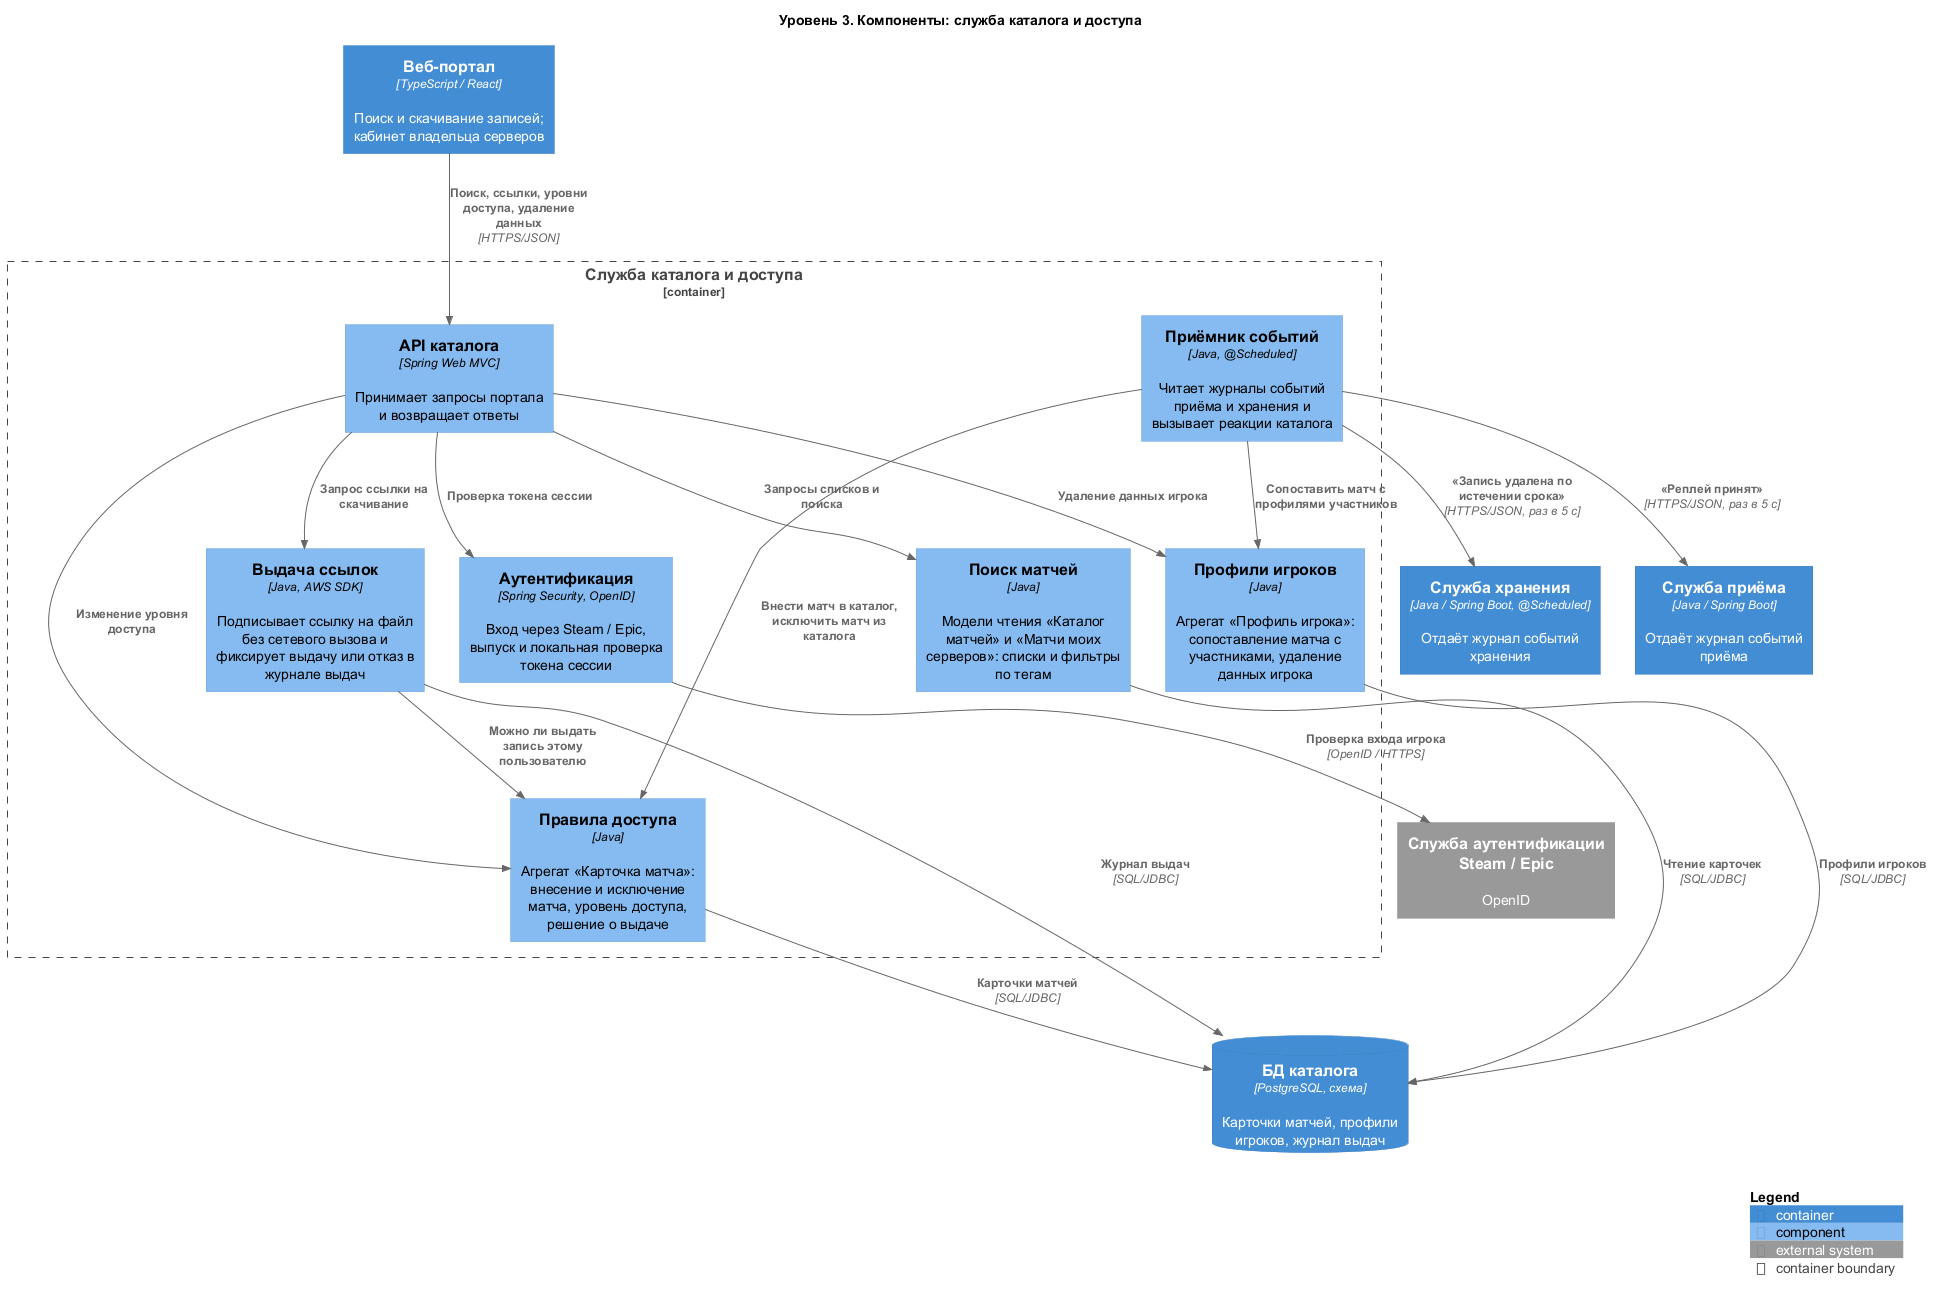

The diagram above was rendered by PlantUML. Its source (embedded in the PNG):
@startuml 3_components
!include <C4/C4_Component>

title Уровень 3. Компоненты: служба каталога и доступа

Container(portal, "Веб-портал", "TypeScript / React", "Поиск и скачивание записей; кабинет владельца серверов")
Container(ingest, "Служба приёма", "Java / Spring Boot", "Отдаёт журнал событий приёма")
Container(storage, "Служба хранения", "Java / Spring Boot, @Scheduled", "Отдаёт журнал событий хранения")
ContainerDb(db_catalog, "БД каталога", "PostgreSQL, схема", "Карточки матчей, профили игроков, журнал выдач")
System_Ext(auth, "Служба аутентификации Steam / Epic", "OpenID")

Container_Boundary(catalog, "Служба каталога и доступа") {
  Component(api, "API каталога", "Spring Web MVC", "Принимает запросы портала и возвращает ответы")
  Component(login, "Аутентификация", "Spring Security, OpenID", "Вход через Steam / Epic, выпуск и локальная проверка токена сессии")
  Component(search, "Поиск матчей", "Java", "Модели чтения «Каталог матчей» и «Матчи моих серверов»: списки и фильтры по тегам")
  Component(access, "Правила доступа", "Java", "Агрегат «Карточка матча»: внесение и исключение матча, уровень доступа, решение о выдаче")
  Component(links, "Выдача ссылок", "Java, AWS SDK", "Подписывает ссылку на файл без сетевого вызова и фиксирует выдачу или отказ в журнале выдач")
  Component(profiles, "Профили игроков", "Java", "Агрегат «Профиль игрока»: сопоставление матча с участниками, удаление данных игрока")
  Component(events, "Приёмник событий", "Java, @Scheduled", "Читает журналы событий приёма и хранения и вызывает реакции каталога")
}

Rel(portal, api, "Поиск, ссылки, уровни доступа, удаление данных", "HTTPS/JSON")
Rel(api, login, "Проверка токена сессии")
Rel(login, auth, "Проверка входа игрока", "OpenID / HTTPS")
Rel(api, search, "Запросы списков и поиска")
Rel(api, links, "Запрос ссылки на скачивание")
Rel(api, access, "Изменение уровня доступа")
Rel(api, profiles, "Удаление данных игрока")
Rel(links, access, "Можно ли выдать запись этому пользователю")
Rel(events, ingest, "«Реплей принят»", "HTTPS/JSON, раз в 5 с")
Rel(events, storage, "«Запись удалена по истечении срока»", "HTTPS/JSON, раз в 5 с")
Rel(events, access, "Внести матч в каталог, исключить матч из каталога")
Rel(events, profiles, "Сопоставить матч с профилями участников")
Rel(search, db_catalog, "Чтение карточек", "SQL/JDBC")
Rel(access, db_catalog, "Карточки матчей", "SQL/JDBC")
Rel(links, db_catalog, "Журнал выдач", "SQL/JDBC")
Rel(profiles, db_catalog, "Профили игроков", "SQL/JDBC")

SHOW_LEGEND()
@enduml